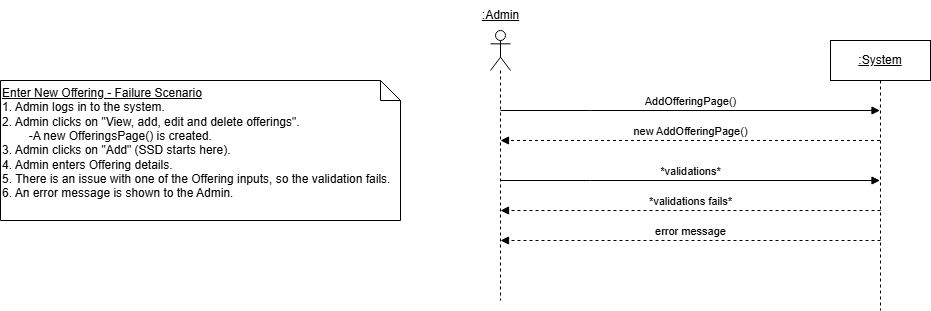

The diagram above was exported from draw.io. Its source (the exported page's mxGraphModel, read from the mxfile embedded in the PNG):
<mxGraphModel dx="1839" dy="514" grid="1" gridSize="10" guides="1" tooltips="1" connect="1" arrows="1" fold="1" page="1" pageScale="1" pageWidth="850" pageHeight="1100" math="0" shadow="0">
  <root>
    <mxCell id="0" />
    <mxCell id="1" parent="0" />
    <mxCell id="QT0idfkxXLzTyoDSYEQH-2" value="" style="shape=umlLifeline;perimeter=lifelinePerimeter;whiteSpace=wrap;html=1;container=1;dropTarget=0;collapsible=0;recursiveResize=0;outlineConnect=0;portConstraint=eastwest;newEdgeStyle={&quot;curved&quot;:0,&quot;rounded&quot;:0};participant=umlActor;" parent="1" vertex="1">
      <mxGeometry x="80" y="50" width="20" height="270" as="geometry" />
    </mxCell>
    <mxCell id="QT0idfkxXLzTyoDSYEQH-3" value="&lt;u&gt;:Admin&lt;/u&gt;" style="text;html=1;align=center;verticalAlign=middle;resizable=0;points=[];autosize=1;strokeColor=none;fillColor=none;" parent="1" vertex="1">
      <mxGeometry x="60" y="20" width="60" height="30" as="geometry" />
    </mxCell>
    <mxCell id="QT0idfkxXLzTyoDSYEQH-4" value="&lt;u&gt;:System&lt;/u&gt;" style="shape=umlLifeline;perimeter=lifelinePerimeter;whiteSpace=wrap;html=1;container=1;dropTarget=0;collapsible=0;recursiveResize=0;outlineConnect=0;portConstraint=eastwest;newEdgeStyle={&quot;curved&quot;:0,&quot;rounded&quot;:0};" parent="1" vertex="1">
      <mxGeometry x="420" y="60" width="100" height="270" as="geometry" />
    </mxCell>
    <mxCell id="QT0idfkxXLzTyoDSYEQH-15" value="AddOfferingPage()" style="html=1;verticalAlign=bottom;endArrow=block;edgeStyle=elbowEdgeStyle;elbow=vertical;curved=0;rounded=0;" parent="1" target="QT0idfkxXLzTyoDSYEQH-4" edge="1">
      <mxGeometry x="-0.0015" relative="1" as="geometry">
        <mxPoint x="89.99857142857144" y="130" as="sourcePoint" />
        <Array as="points">
          <mxPoint x="180.07" y="130" />
        </Array>
        <mxPoint x="374.57" y="130" as="targetPoint" />
        <mxPoint as="offset" />
      </mxGeometry>
    </mxCell>
    <mxCell id="QT0idfkxXLzTyoDSYEQH-17" value="new AddOfferingPage()" style="html=1;verticalAlign=bottom;endArrow=block;edgeStyle=elbowEdgeStyle;elbow=vertical;curved=0;rounded=0;dashed=1;" parent="1" source="QT0idfkxXLzTyoDSYEQH-4" edge="1">
      <mxGeometry relative="1" as="geometry">
        <mxPoint x="460" y="160" as="sourcePoint" />
        <Array as="points">
          <mxPoint x="180.07" y="160" />
        </Array>
        <mxPoint x="89.99857142857144" y="160" as="targetPoint" />
        <mxPoint as="offset" />
      </mxGeometry>
    </mxCell>
    <mxCell id="9VZ1k0ZcQNu3xWcckRNs-2" value="error message" style="html=1;verticalAlign=bottom;endArrow=block;edgeStyle=elbowEdgeStyle;elbow=vertical;curved=0;rounded=0;dashed=1;" parent="1" edge="1">
      <mxGeometry relative="1" as="geometry">
        <mxPoint x="470" y="260" as="sourcePoint" />
        <Array as="points">
          <mxPoint x="180.07" y="260" />
        </Array>
        <mxPoint x="89.99857142857144" y="260" as="targetPoint" />
        <mxPoint as="offset" />
      </mxGeometry>
    </mxCell>
    <mxCell id="YUQEajrGU9sA8-wg1mZE-2" value="&lt;u&gt;Enter New Offering - Failure Scenario&lt;/u&gt;&lt;div&gt;1. Admin logs in to the system.&lt;/div&gt;&lt;div&gt;2. Admin clicks on &quot;View, add, edit and delete offerings&quot;.&amp;nbsp;&lt;/div&gt;&lt;div&gt;&lt;span style=&quot;white-space: pre;&quot;&gt;&#09;&lt;/span&gt;-A new OfferingsPage() is created.&lt;br&gt;&lt;/div&gt;&lt;div&gt;3. Admin clicks on &quot;Add&quot; (SSD starts here).&lt;/div&gt;&lt;div&gt;4. Admin enters Offering details.&lt;/div&gt;&lt;div&gt;5. There is an issue with one of the Offering inputs, so the validation fails.&lt;/div&gt;&lt;div&gt;6. An error message is shown to the Admin.&lt;/div&gt;&lt;div&gt;&lt;br&gt;&lt;/div&gt;" style="shape=note;size=20;whiteSpace=wrap;html=1;align=left;" parent="1" vertex="1">
      <mxGeometry x="-410" y="100" width="400" height="140" as="geometry" />
    </mxCell>
    <mxCell id="ajoa_421g7RNQcH5PAfN-1" value="*validations*" style="html=1;verticalAlign=bottom;endArrow=block;edgeStyle=elbowEdgeStyle;elbow=vertical;curved=0;rounded=0;" parent="1" edge="1">
      <mxGeometry relative="1" as="geometry">
        <mxPoint x="89.99857142857144" y="200" as="sourcePoint" />
        <Array as="points">
          <mxPoint x="180.07" y="200" />
        </Array>
        <mxPoint x="469.5" y="200" as="targetPoint" />
        <mxPoint as="offset" />
      </mxGeometry>
    </mxCell>
    <mxCell id="ssKPJmEtO4272DUQHLp2-1" value="*validations fails*" style="html=1;verticalAlign=bottom;endArrow=block;edgeStyle=elbowEdgeStyle;elbow=vertical;curved=0;rounded=0;dashed=1;" parent="1" edge="1">
      <mxGeometry relative="1" as="geometry">
        <mxPoint x="470" y="230" as="sourcePoint" />
        <Array as="points">
          <mxPoint x="180.07" y="230" />
        </Array>
        <mxPoint x="89.99857142857144" y="230" as="targetPoint" />
        <mxPoint as="offset" />
      </mxGeometry>
    </mxCell>
  </root>
</mxGraphModel>